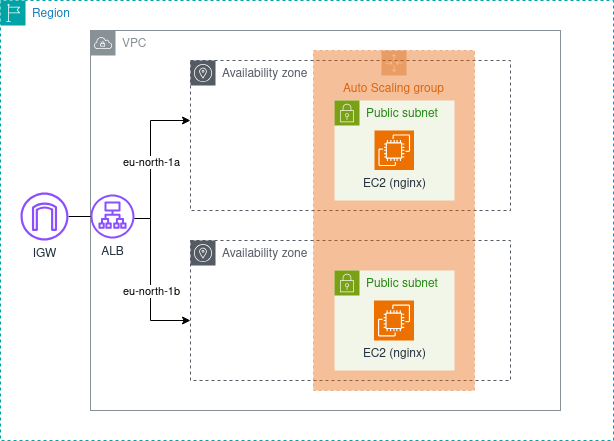

The diagram above was exported from draw.io. Its source (the exported page's mxGraphModel, read from the mxfile embedded in the PNG):
<mxGraphModel dx="1188" dy="663" grid="1" gridSize="10" guides="1" tooltips="1" connect="1" arrows="1" fold="1" page="1" pageScale="1" pageWidth="850" pageHeight="1100" math="0" shadow="0">
  <root>
    <mxCell id="0" />
    <mxCell id="1" parent="0" />
    <mxCell id="Ju6Y7lshBSr0Qeml6uxR-2" parent="1" style="points=[[0,0],[0.25,0],[0.5,0],[0.75,0],[1,0],[1,0.25],[1,0.5],[1,0.75],[1,1],[0.75,1],[0.5,1],[0.25,1],[0,1],[0,0.75],[0,0.5],[0,0.25]];outlineConnect=0;gradientColor=none;html=1;whiteSpace=wrap;fontSize=12;fontStyle=0;container=1;pointerEvents=0;collapsible=0;recursiveResize=0;shape=mxgraph.aws4.group;grIcon=mxgraph.aws4.group_region;strokeColor=#00A4A6;fillColor=none;verticalAlign=top;align=left;spacingLeft=30;fontColor=#147EBA;dashed=1;" value="Region" vertex="1">
      <mxGeometry height="440" width="613" x="77" y="140" as="geometry" />
    </mxCell>
    <mxCell id="Ju6Y7lshBSr0Qeml6uxR-1" parent="Ju6Y7lshBSr0Qeml6uxR-2" style="sketch=0;outlineConnect=0;gradientColor=none;html=1;whiteSpace=wrap;fontSize=12;fontStyle=0;shape=mxgraph.aws4.group;grIcon=mxgraph.aws4.group_vpc;strokeColor=#879196;fillColor=none;verticalAlign=top;align=left;spacingLeft=30;fontColor=#879196;dashed=0;" value="VPC" vertex="1">
      <mxGeometry height="380" width="470" x="90" y="30" as="geometry" />
    </mxCell>
    <mxCell id="Ju6Y7lshBSr0Qeml6uxR-8" edge="1" parent="Ju6Y7lshBSr0Qeml6uxR-2" source="Ju6Y7lshBSr0Qeml6uxR-4" style="edgeStyle=orthogonalEdgeStyle;rounded=0;orthogonalLoop=1;jettySize=auto;html=1;" target="Ju6Y7lshBSr0Qeml6uxR-5">
      <mxGeometry relative="1" as="geometry">
        <Array as="points">
          <mxPoint x="150" y="218" />
          <mxPoint x="150" y="120" />
        </Array>
      </mxGeometry>
    </mxCell>
    <mxCell id="Ju6Y7lshBSr0Qeml6uxR-22" connectable="0" parent="Ju6Y7lshBSr0Qeml6uxR-8" style="edgeLabel;html=1;align=center;verticalAlign=middle;resizable=0;points=[];" value="eu-north-1a" vertex="1">
      <mxGeometry relative="1" x="-0.3331" y="3" as="geometry">
        <mxPoint x="3" y="-22" as="offset" />
      </mxGeometry>
    </mxCell>
    <mxCell id="Ju6Y7lshBSr0Qeml6uxR-9" edge="1" parent="Ju6Y7lshBSr0Qeml6uxR-2" source="Ju6Y7lshBSr0Qeml6uxR-4" style="edgeStyle=orthogonalEdgeStyle;rounded=0;orthogonalLoop=1;jettySize=auto;html=1;" target="Ju6Y7lshBSr0Qeml6uxR-6">
      <mxGeometry relative="1" as="geometry">
        <Array as="points">
          <mxPoint x="150" y="218" />
          <mxPoint x="150" y="320" />
        </Array>
      </mxGeometry>
    </mxCell>
    <mxCell id="Ju6Y7lshBSr0Qeml6uxR-23" connectable="0" parent="Ju6Y7lshBSr0Qeml6uxR-9" style="edgeLabel;html=1;align=center;verticalAlign=middle;resizable=0;points=[];" value="eu-north-1b" vertex="1">
      <mxGeometry relative="1" x="-0.1867" y="-2" as="geometry">
        <mxPoint x="2" y="24" as="offset" />
      </mxGeometry>
    </mxCell>
    <mxCell id="Ju6Y7lshBSr0Qeml6uxR-5" parent="Ju6Y7lshBSr0Qeml6uxR-2" style="sketch=0;outlineConnect=0;gradientColor=none;html=1;whiteSpace=wrap;fontSize=12;fontStyle=0;shape=mxgraph.aws4.group;grIcon=mxgraph.aws4.group_availability_zone;strokeColor=#545B64;fillColor=none;verticalAlign=top;align=left;spacingLeft=30;fontColor=#545B64;dashed=1;" value="Availability zone" vertex="1">
      <mxGeometry height="150" width="320" x="190" y="60" as="geometry" />
    </mxCell>
    <mxCell id="Ju6Y7lshBSr0Qeml6uxR-6" parent="Ju6Y7lshBSr0Qeml6uxR-2" style="sketch=0;outlineConnect=0;gradientColor=none;html=1;whiteSpace=wrap;fontSize=12;fontStyle=0;shape=mxgraph.aws4.group;grIcon=mxgraph.aws4.group_availability_zone;strokeColor=#545B64;fillColor=none;verticalAlign=top;align=left;spacingLeft=30;fontColor=#545B64;dashed=1;" value="Availability zone" vertex="1">
      <mxGeometry height="140" width="320" x="190" y="240" as="geometry" />
    </mxCell>
    <mxCell id="Ju6Y7lshBSr0Qeml6uxR-4" parent="Ju6Y7lshBSr0Qeml6uxR-2" style="sketch=0;outlineConnect=0;fontColor=#232F3E;gradientColor=none;fillColor=#8C4FFF;strokeColor=none;dashed=0;verticalLabelPosition=bottom;verticalAlign=top;align=center;html=1;fontSize=12;fontStyle=0;aspect=fixed;pointerEvents=1;shape=mxgraph.aws4.application_load_balancer;" value="&lt;div align=&quot;center&quot; style=&quot;padding-top: 0px;&quot;&gt;&lt;font&gt;ALB&lt;/font&gt;&lt;/div&gt;" vertex="1">
      <mxGeometry height="44" width="44" x="90" y="194" as="geometry" />
    </mxCell>
    <mxCell id="Ju6Y7lshBSr0Qeml6uxR-11" parent="Ju6Y7lshBSr0Qeml6uxR-2" style="points=[[0,0],[0.25,0],[0.5,0],[0.75,0],[1,0],[1,0.25],[1,0.5],[1,0.75],[1,1],[0.75,1],[0.5,1],[0.25,1],[0,1],[0,0.75],[0,0.5],[0,0.25]];outlineConnect=0;gradientColor=none;html=1;whiteSpace=wrap;fontSize=12;fontStyle=0;container=1;pointerEvents=0;collapsible=0;recursiveResize=0;shape=mxgraph.aws4.groupCenter;grIcon=mxgraph.aws4.group_auto_scaling_group;grStroke=1;strokeColor=#D86613;fillColor=light-dark(#e66100, #ededed);verticalAlign=top;align=center;fontColor=#D86613;dashed=1;spacingTop=25;opacity=40;" value="Auto Scaling group" vertex="1">
      <mxGeometry height="340" width="161" x="313" y="50" as="geometry" />
    </mxCell>
    <mxCell id="Ju6Y7lshBSr0Qeml6uxR-13" parent="Ju6Y7lshBSr0Qeml6uxR-11" style="points=[[0,0],[0.25,0],[0.5,0],[0.75,0],[1,0],[1,0.25],[1,0.5],[1,0.75],[1,1],[0.75,1],[0.5,1],[0.25,1],[0,1],[0,0.75],[0,0.5],[0,0.25]];outlineConnect=0;gradientColor=none;html=1;whiteSpace=wrap;fontSize=12;fontStyle=0;container=1;pointerEvents=0;collapsible=0;recursiveResize=0;shape=mxgraph.aws4.group;grIcon=mxgraph.aws4.group_security_group;grStroke=0;strokeColor=#7AA116;fillColor=#F2F6E8;verticalAlign=top;align=left;spacingLeft=30;fontColor=#248814;dashed=0;" value="Public subnet" vertex="1">
      <mxGeometry height="100" width="120" x="21" y="50" as="geometry" />
    </mxCell>
    <mxCell id="Ju6Y7lshBSr0Qeml6uxR-15" parent="Ju6Y7lshBSr0Qeml6uxR-13" style="sketch=0;points=[[0,0,0],[0.25,0,0],[0.5,0,0],[0.75,0,0],[1,0,0],[0,1,0],[0.25,1,0],[0.5,1,0],[0.75,1,0],[1,1,0],[0,0.25,0],[0,0.5,0],[0,0.75,0],[1,0.25,0],[1,0.5,0],[1,0.75,0]];outlineConnect=0;fontColor=#232F3E;fillColor=#ED7100;strokeColor=#ffffff;dashed=0;verticalLabelPosition=bottom;verticalAlign=top;align=center;html=1;fontSize=12;fontStyle=0;aspect=fixed;shape=mxgraph.aws4.resourceIcon;resIcon=mxgraph.aws4.ec2;" value="EC2 (nginx)" vertex="1">
      <mxGeometry height="39.5" width="39.5" x="40" y="30" as="geometry" />
    </mxCell>
    <mxCell id="Ju6Y7lshBSr0Qeml6uxR-14" parent="Ju6Y7lshBSr0Qeml6uxR-11" style="points=[[0,0],[0.25,0],[0.5,0],[0.75,0],[1,0],[1,0.25],[1,0.5],[1,0.75],[1,1],[0.75,1],[0.5,1],[0.25,1],[0,1],[0,0.75],[0,0.5],[0,0.25]];outlineConnect=0;gradientColor=none;html=1;whiteSpace=wrap;fontSize=12;fontStyle=0;container=1;pointerEvents=0;collapsible=0;recursiveResize=0;shape=mxgraph.aws4.group;grIcon=mxgraph.aws4.group_security_group;grStroke=0;strokeColor=#7AA116;fillColor=#F2F6E8;verticalAlign=top;align=left;spacingLeft=30;fontColor=#248814;dashed=0;" value="Public subnet" vertex="1">
      <mxGeometry height="100" width="120" x="21" y="220" as="geometry" />
    </mxCell>
    <mxCell id="Ju6Y7lshBSr0Qeml6uxR-16" parent="Ju6Y7lshBSr0Qeml6uxR-11" style="sketch=0;points=[[0,0,0],[0.25,0,0],[0.5,0,0],[0.75,0,0],[1,0,0],[0,1,0],[0.25,1,0],[0.5,1,0],[0.75,1,0],[1,1,0],[0,0.25,0],[0,0.5,0],[0,0.75,0],[1,0.25,0],[1,0.5,0],[1,0.75,0]];outlineConnect=0;fontColor=#232F3E;fillColor=#ED7100;strokeColor=#ffffff;dashed=0;verticalLabelPosition=bottom;verticalAlign=top;align=center;html=1;fontSize=12;fontStyle=0;aspect=fixed;shape=mxgraph.aws4.resourceIcon;resIcon=mxgraph.aws4.ec2;" value="EC2 (nginx)" vertex="1">
      <mxGeometry height="40" width="40" x="60.5" y="250" as="geometry" />
    </mxCell>
    <mxCell id="Ju6Y7lshBSr0Qeml6uxR-25" edge="1" parent="Ju6Y7lshBSr0Qeml6uxR-2" source="Ju6Y7lshBSr0Qeml6uxR-24" style="rounded=0;orthogonalLoop=1;jettySize=auto;html=1;verticalAlign=middle;endArrow=none;endFill=0;" target="Ju6Y7lshBSr0Qeml6uxR-4">
      <mxGeometry relative="1" as="geometry" />
    </mxCell>
    <mxCell id="Ju6Y7lshBSr0Qeml6uxR-24" parent="Ju6Y7lshBSr0Qeml6uxR-2" style="sketch=0;outlineConnect=0;fontColor=#232F3E;gradientColor=none;fillColor=#8C4FFF;strokeColor=none;dashed=0;verticalLabelPosition=bottom;verticalAlign=top;align=center;html=1;fontSize=12;fontStyle=0;aspect=fixed;pointerEvents=1;shape=mxgraph.aws4.internet_gateway;" value="IGW" vertex="1">
      <mxGeometry height="48" width="48" x="20" y="192" as="geometry" />
    </mxCell>
  </root>
</mxGraphModel>